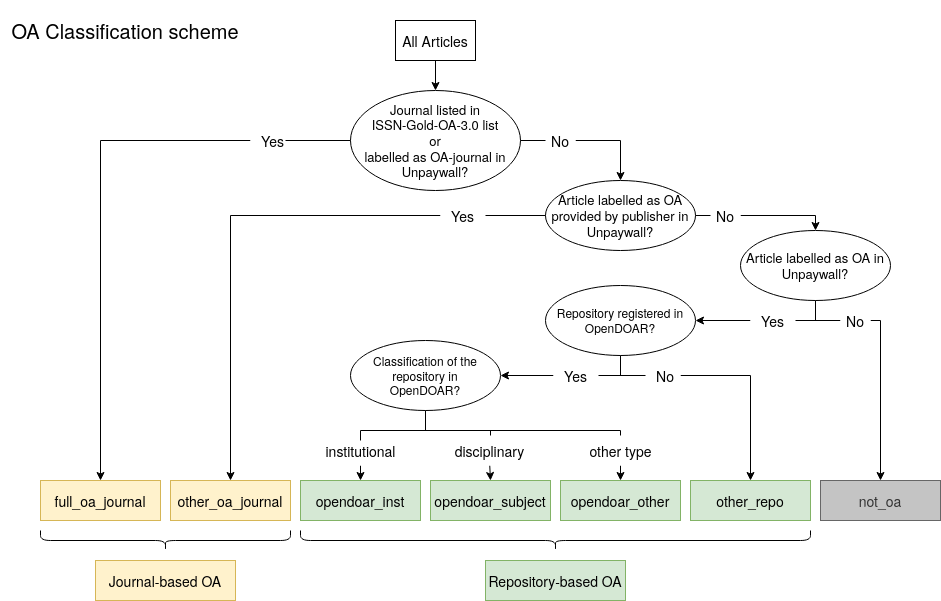

The diagram above was exported from draw.io. Its source (the exported page's mxGraphModel, read from the mxfile embedded in the PNG):
<mxGraphModel dx="1370" dy="767" grid="1" gridSize="10" guides="1" tooltips="1" connect="1" arrows="1" fold="1" page="1" pageScale="1" pageWidth="1100" pageHeight="850" math="0" shadow="0">
  <root>
    <mxCell id="0" />
    <mxCell id="1" parent="0" />
    <mxCell id="wetn2Jtp2Lw5Gj8ATLI--33" style="edgeStyle=orthogonalEdgeStyle;rounded=0;orthogonalLoop=1;jettySize=auto;html=1;exitX=0.5;exitY=1;exitDx=0;exitDy=0;entryX=0.5;entryY=0;entryDx=0;entryDy=0;" edge="1" parent="1" source="wetn2Jtp2Lw5Gj8ATLI--1" target="wetn2Jtp2Lw5Gj8ATLI--10">
      <mxGeometry relative="1" as="geometry" />
    </mxCell>
    <mxCell id="wetn2Jtp2Lw5Gj8ATLI--1" value="&lt;font style=&quot;font-size: 14px&quot;&gt;All Articles&lt;/font&gt;" style="rounded=0;whiteSpace=wrap;html=1;" vertex="1" parent="1">
      <mxGeometry x="415" y="30" width="80" height="40" as="geometry" />
    </mxCell>
    <mxCell id="wetn2Jtp2Lw5Gj8ATLI--2" value="&lt;font style=&quot;font-size: 14px&quot;&gt;not_oa&lt;/font&gt;" style="rounded=0;whiteSpace=wrap;html=1;strokeColor=#666666;fontColor=#333333;fillColor=#C4C4C4;" vertex="1" parent="1">
      <mxGeometry x="840" y="490" width="120" height="40" as="geometry" />
    </mxCell>
    <mxCell id="wetn2Jtp2Lw5Gj8ATLI--3" value="&lt;font style=&quot;font-size: 14px&quot;&gt;Journal-based OA&lt;/font&gt;" style="rounded=0;whiteSpace=wrap;html=1;fillColor=#fff2cc;strokeColor=#d6b656;" vertex="1" parent="1">
      <mxGeometry x="115" y="570" width="140" height="40" as="geometry" />
    </mxCell>
    <mxCell id="wetn2Jtp2Lw5Gj8ATLI--4" value="&lt;font style=&quot;font-size: 14px&quot;&gt;full_oa_journal&lt;/font&gt;" style="rounded=0;whiteSpace=wrap;html=1;fillColor=#fff2cc;strokeColor=#d6b656;" vertex="1" parent="1">
      <mxGeometry x="60" y="490" width="120" height="40" as="geometry" />
    </mxCell>
    <mxCell id="wetn2Jtp2Lw5Gj8ATLI--5" value="&lt;font style=&quot;font-size: 14px&quot;&gt;other_oa_journal&lt;/font&gt;" style="rounded=0;whiteSpace=wrap;html=1;fillColor=#fff2cc;strokeColor=#d6b656;" vertex="1" parent="1">
      <mxGeometry x="190" y="490" width="120" height="40" as="geometry" />
    </mxCell>
    <mxCell id="wetn2Jtp2Lw5Gj8ATLI--6" value="&lt;font style=&quot;font-size: 14px&quot;&gt;opendoar_inst&lt;/font&gt;" style="rounded=0;whiteSpace=wrap;html=1;fillColor=#d5e8d4;strokeColor=#82b366;" vertex="1" parent="1">
      <mxGeometry x="320" y="490" width="120" height="40" as="geometry" />
    </mxCell>
    <mxCell id="wetn2Jtp2Lw5Gj8ATLI--7" value="&lt;font style=&quot;font-size: 14px&quot;&gt;opendoar_subject&lt;/font&gt;" style="rounded=0;whiteSpace=wrap;html=1;fillColor=#d5e8d4;strokeColor=#82b366;" vertex="1" parent="1">
      <mxGeometry x="450" y="490" width="120" height="40" as="geometry" />
    </mxCell>
    <mxCell id="wetn2Jtp2Lw5Gj8ATLI--8" value="&lt;font style=&quot;font-size: 14px&quot;&gt;opendoar_other&lt;/font&gt;" style="rounded=0;whiteSpace=wrap;html=1;fillColor=#d5e8d4;strokeColor=#82b366;" vertex="1" parent="1">
      <mxGeometry x="580" y="490" width="120" height="40" as="geometry" />
    </mxCell>
    <mxCell id="wetn2Jtp2Lw5Gj8ATLI--9" value="&lt;font style=&quot;font-size: 14px&quot;&gt;other_repo&lt;/font&gt;" style="rounded=0;whiteSpace=wrap;html=1;fillColor=#d5e8d4;strokeColor=#82b366;" vertex="1" parent="1">
      <mxGeometry x="710" y="490" width="120" height="40" as="geometry" />
    </mxCell>
    <mxCell id="wetn2Jtp2Lw5Gj8ATLI--23" style="edgeStyle=orthogonalEdgeStyle;rounded=0;orthogonalLoop=1;jettySize=auto;html=1;exitX=0;exitY=0.5;exitDx=0;exitDy=0;" edge="1" parent="1" source="wetn2Jtp2Lw5Gj8ATLI--24" target="wetn2Jtp2Lw5Gj8ATLI--4">
      <mxGeometry relative="1" as="geometry" />
    </mxCell>
    <mxCell id="wetn2Jtp2Lw5Gj8ATLI--10" value="&lt;div style=&quot;font-size: 13px&quot;&gt;&lt;font style=&quot;font-size: 13px&quot;&gt;Journal listed in&lt;/font&gt;&lt;/div&gt;&lt;div style=&quot;font-size: 13px&quot;&gt;&lt;font style=&quot;font-size: 13px&quot;&gt;ISSN-Gold-OA-3.0 list&lt;/font&gt;&lt;/div&gt;&lt;div style=&quot;font-size: 13px&quot;&gt;&lt;font style=&quot;font-size: 13px&quot;&gt;or&lt;/font&gt;&lt;/div&gt;&lt;div style=&quot;font-size: 13px&quot;&gt;&lt;font style=&quot;font-size: 13px&quot;&gt;labelled as OA-journal in Unpaywall?&lt;/font&gt;&lt;/div&gt;" style="ellipse;whiteSpace=wrap;html=1;" vertex="1" parent="1">
      <mxGeometry x="370" y="100" width="170" height="100" as="geometry" />
    </mxCell>
    <mxCell id="wetn2Jtp2Lw5Gj8ATLI--11" value="&lt;font style=&quot;font-size: 14px&quot;&gt;Repository-based OA&lt;/font&gt;" style="rounded=0;whiteSpace=wrap;html=1;fillColor=#d5e8d4;strokeColor=#82b366;" vertex="1" parent="1">
      <mxGeometry x="505" y="570" width="140" height="40" as="geometry" />
    </mxCell>
    <mxCell id="wetn2Jtp2Lw5Gj8ATLI--12" value="&lt;font style=&quot;font-size: 13px&quot;&gt;Article labelled as OA provided by publisher in Unpaywall?&lt;/font&gt;" style="ellipse;whiteSpace=wrap;html=1;" vertex="1" parent="1">
      <mxGeometry x="565" y="190" width="150" height="70" as="geometry" />
    </mxCell>
    <mxCell id="wetn2Jtp2Lw5Gj8ATLI--13" value="&lt;font style=&quot;font-size: 20px&quot;&gt;OA Classification scheme&lt;/font&gt;" style="rounded=0;whiteSpace=wrap;html=1;fillColor=none;strokeColor=none;" vertex="1" parent="1">
      <mxGeometry x="20" y="10" width="250" height="60" as="geometry" />
    </mxCell>
    <mxCell id="wetn2Jtp2Lw5Gj8ATLI--14" value="" style="shape=curlyBracket;whiteSpace=wrap;html=1;rounded=1;fillColor=none;direction=north;" vertex="1" parent="1">
      <mxGeometry x="60" y="540" width="250" height="20" as="geometry" />
    </mxCell>
    <mxCell id="wetn2Jtp2Lw5Gj8ATLI--15" value="" style="shape=curlyBracket;whiteSpace=wrap;html=1;rounded=1;fillColor=none;direction=north;" vertex="1" parent="1">
      <mxGeometry x="320" y="540" width="510" height="20" as="geometry" />
    </mxCell>
    <mxCell id="wetn2Jtp2Lw5Gj8ATLI--24" value="&lt;font style=&quot;font-size: 14px&quot;&gt;Yes&lt;/font&gt;" style="text;html=1;strokeColor=none;align=center;verticalAlign=middle;whiteSpace=wrap;rounded=0;fillColor=#ffffff;" vertex="1" parent="1">
      <mxGeometry x="270" y="135" width="45" height="30" as="geometry" />
    </mxCell>
    <mxCell id="wetn2Jtp2Lw5Gj8ATLI--30" value="" style="line;strokeWidth=1;html=1;" vertex="1" parent="1">
      <mxGeometry x="305" y="145" width="65" height="10" as="geometry" />
    </mxCell>
    <mxCell id="wetn2Jtp2Lw5Gj8ATLI--37" style="edgeStyle=orthogonalEdgeStyle;rounded=0;orthogonalLoop=1;jettySize=auto;html=1;entryX=0.5;entryY=0;entryDx=0;entryDy=0;exitX=1;exitY=0.5;exitDx=0;exitDy=0;" edge="1" parent="1" source="wetn2Jtp2Lw5Gj8ATLI--34" target="wetn2Jtp2Lw5Gj8ATLI--12">
      <mxGeometry relative="1" as="geometry">
        <mxPoint x="650" y="150" as="sourcePoint" />
        <Array as="points">
          <mxPoint x="640" y="150" />
        </Array>
      </mxGeometry>
    </mxCell>
    <mxCell id="wetn2Jtp2Lw5Gj8ATLI--34" value="&lt;font style=&quot;font-size: 14px&quot;&gt;No&lt;/font&gt;" style="text;html=1;strokeColor=none;align=center;verticalAlign=middle;whiteSpace=wrap;rounded=0;fillColor=#ffffff;" vertex="1" parent="1">
      <mxGeometry x="565" y="135" width="30" height="30" as="geometry" />
    </mxCell>
    <mxCell id="wetn2Jtp2Lw5Gj8ATLI--35" value="" style="line;strokeWidth=1;html=1;" vertex="1" parent="1">
      <mxGeometry x="540" y="145" width="25" height="10" as="geometry" />
    </mxCell>
    <mxCell id="wetn2Jtp2Lw5Gj8ATLI--38" value="" style="line;strokeWidth=1;html=1;" vertex="1" parent="1">
      <mxGeometry x="500" y="220" width="65" height="10" as="geometry" />
    </mxCell>
    <mxCell id="wetn2Jtp2Lw5Gj8ATLI--43" style="edgeStyle=orthogonalEdgeStyle;rounded=0;orthogonalLoop=1;jettySize=auto;html=1;" edge="1" parent="1" source="wetn2Jtp2Lw5Gj8ATLI--39" target="wetn2Jtp2Lw5Gj8ATLI--5">
      <mxGeometry relative="1" as="geometry" />
    </mxCell>
    <mxCell id="wetn2Jtp2Lw5Gj8ATLI--39" value="&lt;font style=&quot;font-size: 14px&quot;&gt;Yes&lt;/font&gt;" style="text;html=1;strokeColor=none;align=center;verticalAlign=middle;whiteSpace=wrap;rounded=0;fillColor=#ffffff;" vertex="1" parent="1">
      <mxGeometry x="460" y="210" width="45" height="30" as="geometry" />
    </mxCell>
    <mxCell id="wetn2Jtp2Lw5Gj8ATLI--46" value="&lt;font style=&quot;font-size: 13px&quot;&gt;Article labelled as OA in Unpaywall?&lt;br&gt;&lt;/font&gt;" style="ellipse;whiteSpace=wrap;html=1;" vertex="1" parent="1">
      <mxGeometry x="760" y="240" width="150" height="70" as="geometry" />
    </mxCell>
    <mxCell id="wetn2Jtp2Lw5Gj8ATLI--47" value="Repository registered in OpenDOAR?" style="ellipse;whiteSpace=wrap;html=1;" vertex="1" parent="1">
      <mxGeometry x="565" y="295" width="150" height="70" as="geometry" />
    </mxCell>
    <mxCell id="wetn2Jtp2Lw5Gj8ATLI--48" value="&lt;div&gt;Classification of the repository in&lt;/div&gt;&lt;div&gt;OpenDOAR?&lt;/div&gt;" style="ellipse;whiteSpace=wrap;html=1;" vertex="1" parent="1">
      <mxGeometry x="370" y="350" width="150" height="70" as="geometry" />
    </mxCell>
    <mxCell id="wetn2Jtp2Lw5Gj8ATLI--50" style="edgeStyle=orthogonalEdgeStyle;rounded=0;orthogonalLoop=1;jettySize=auto;html=1;entryX=0.5;entryY=0;entryDx=0;entryDy=0;" edge="1" parent="1" source="wetn2Jtp2Lw5Gj8ATLI--49" target="wetn2Jtp2Lw5Gj8ATLI--46">
      <mxGeometry relative="1" as="geometry">
        <Array as="points">
          <mxPoint x="835" y="225" />
        </Array>
      </mxGeometry>
    </mxCell>
    <mxCell id="wetn2Jtp2Lw5Gj8ATLI--49" value="&lt;font style=&quot;font-size: 14px&quot;&gt;No&lt;/font&gt;" style="text;html=1;strokeColor=none;align=center;verticalAlign=middle;whiteSpace=wrap;rounded=0;fillColor=#ffffff;" vertex="1" parent="1">
      <mxGeometry x="730" y="210" width="30" height="30" as="geometry" />
    </mxCell>
    <mxCell id="wetn2Jtp2Lw5Gj8ATLI--51" value="" style="line;strokeWidth=1;html=1;" vertex="1" parent="1">
      <mxGeometry x="715" y="220" width="15" height="10" as="geometry" />
    </mxCell>
    <mxCell id="wetn2Jtp2Lw5Gj8ATLI--56" value="" style="line;strokeWidth=1;html=1;fillColor=none;direction=south;" vertex="1" parent="1">
      <mxGeometry x="830" y="310" width="10" height="20" as="geometry" />
    </mxCell>
    <mxCell id="wetn2Jtp2Lw5Gj8ATLI--59" value="" style="line;strokeWidth=1;html=1;" vertex="1" parent="1">
      <mxGeometry x="810" y="325" width="50" height="10" as="geometry" />
    </mxCell>
    <mxCell id="wetn2Jtp2Lw5Gj8ATLI--62" style="edgeStyle=orthogonalEdgeStyle;rounded=0;orthogonalLoop=1;jettySize=auto;html=1;exitX=0;exitY=0.5;exitDx=0;exitDy=0;entryX=1;entryY=0.5;entryDx=0;entryDy=0;" edge="1" parent="1" source="wetn2Jtp2Lw5Gj8ATLI--60" target="wetn2Jtp2Lw5Gj8ATLI--47">
      <mxGeometry relative="1" as="geometry" />
    </mxCell>
    <mxCell id="wetn2Jtp2Lw5Gj8ATLI--60" value="&lt;font style=&quot;font-size: 14px&quot;&gt;Yes&lt;/font&gt;" style="text;html=1;strokeColor=none;align=center;verticalAlign=middle;whiteSpace=wrap;rounded=0;fillColor=#ffffff;" vertex="1" parent="1">
      <mxGeometry x="770" y="315" width="45" height="30" as="geometry" />
    </mxCell>
    <mxCell id="wetn2Jtp2Lw5Gj8ATLI--63" style="edgeStyle=orthogonalEdgeStyle;rounded=0;orthogonalLoop=1;jettySize=auto;html=1;exitX=1;exitY=0.5;exitDx=0;exitDy=0;entryX=0.5;entryY=0;entryDx=0;entryDy=0;" edge="1" parent="1" source="wetn2Jtp2Lw5Gj8ATLI--61" target="wetn2Jtp2Lw5Gj8ATLI--2">
      <mxGeometry relative="1" as="geometry">
        <Array as="points">
          <mxPoint x="900" y="330" />
        </Array>
      </mxGeometry>
    </mxCell>
    <mxCell id="wetn2Jtp2Lw5Gj8ATLI--61" value="&lt;font style=&quot;font-size: 14px&quot;&gt;No&lt;/font&gt;" style="text;html=1;strokeColor=none;align=center;verticalAlign=middle;whiteSpace=wrap;rounded=0;fillColor=#ffffff;" vertex="1" parent="1">
      <mxGeometry x="860" y="315" width="30" height="30" as="geometry" />
    </mxCell>
    <mxCell id="wetn2Jtp2Lw5Gj8ATLI--64" value="" style="line;strokeWidth=1;html=1;fillColor=none;direction=south;" vertex="1" parent="1">
      <mxGeometry x="635" y="365" width="10" height="20" as="geometry" />
    </mxCell>
    <mxCell id="wetn2Jtp2Lw5Gj8ATLI--65" value="" style="line;strokeWidth=1;html=1;" vertex="1" parent="1">
      <mxGeometry x="615" y="380" width="50" height="10" as="geometry" />
    </mxCell>
    <mxCell id="wetn2Jtp2Lw5Gj8ATLI--69" style="edgeStyle=orthogonalEdgeStyle;rounded=0;orthogonalLoop=1;jettySize=auto;html=1;exitX=0;exitY=0.5;exitDx=0;exitDy=0;" edge="1" parent="1" source="wetn2Jtp2Lw5Gj8ATLI--66" target="wetn2Jtp2Lw5Gj8ATLI--48">
      <mxGeometry relative="1" as="geometry" />
    </mxCell>
    <mxCell id="wetn2Jtp2Lw5Gj8ATLI--66" value="&lt;font style=&quot;font-size: 14px&quot;&gt;Yes&lt;/font&gt;" style="text;html=1;strokeColor=none;align=center;verticalAlign=middle;whiteSpace=wrap;rounded=0;fillColor=#ffffff;" vertex="1" parent="1">
      <mxGeometry x="573" y="370" width="45" height="30" as="geometry" />
    </mxCell>
    <mxCell id="wetn2Jtp2Lw5Gj8ATLI--68" style="edgeStyle=orthogonalEdgeStyle;rounded=0;orthogonalLoop=1;jettySize=auto;html=1;exitX=1;exitY=0.5;exitDx=0;exitDy=0;" edge="1" parent="1" source="wetn2Jtp2Lw5Gj8ATLI--67" target="wetn2Jtp2Lw5Gj8ATLI--9">
      <mxGeometry relative="1" as="geometry" />
    </mxCell>
    <mxCell id="wetn2Jtp2Lw5Gj8ATLI--67" value="&lt;font style=&quot;font-size: 14px&quot;&gt;No&lt;/font&gt;" style="text;html=1;strokeColor=none;align=center;verticalAlign=middle;whiteSpace=wrap;rounded=0;fillColor=#ffffff;" vertex="1" parent="1">
      <mxGeometry x="670" y="370" width="30" height="30" as="geometry" />
    </mxCell>
    <mxCell id="wetn2Jtp2Lw5Gj8ATLI--70" value="" style="line;strokeWidth=1;html=1;fillColor=none;direction=south;" vertex="1" parent="1">
      <mxGeometry x="440" y="420" width="10" height="20" as="geometry" />
    </mxCell>
    <mxCell id="wetn2Jtp2Lw5Gj8ATLI--71" value="" style="line;strokeWidth=1;html=1;" vertex="1" parent="1">
      <mxGeometry x="380" y="435" width="260" height="10" as="geometry" />
    </mxCell>
    <mxCell id="wetn2Jtp2Lw5Gj8ATLI--73" style="edgeStyle=orthogonalEdgeStyle;rounded=0;orthogonalLoop=1;jettySize=auto;html=1;exitX=0.5;exitY=1;exitDx=0;exitDy=0;entryX=0.5;entryY=0;entryDx=0;entryDy=0;" edge="1" parent="1" source="wetn2Jtp2Lw5Gj8ATLI--72" target="wetn2Jtp2Lw5Gj8ATLI--6">
      <mxGeometry relative="1" as="geometry" />
    </mxCell>
    <mxCell id="wetn2Jtp2Lw5Gj8ATLI--72" value="&lt;font style=&quot;font-size: 14px&quot;&gt;institutional&lt;/font&gt;" style="text;html=1;strokeColor=none;align=center;verticalAlign=middle;whiteSpace=wrap;rounded=0;fillColor=#ffffff;" vertex="1" parent="1">
      <mxGeometry x="338.75" y="445" width="82.5" height="30" as="geometry" />
    </mxCell>
    <mxCell id="wetn2Jtp2Lw5Gj8ATLI--74" value="" style="line;strokeWidth=1;html=1;fillColor=none;direction=south;" vertex="1" parent="1">
      <mxGeometry x="375" y="440" width="10" height="10" as="geometry" />
    </mxCell>
    <mxCell id="wetn2Jtp2Lw5Gj8ATLI--75" value="" style="line;strokeWidth=1;html=1;fillColor=none;direction=south;" vertex="1" parent="1">
      <mxGeometry x="505" y="440" width="10" height="10" as="geometry" />
    </mxCell>
    <mxCell id="wetn2Jtp2Lw5Gj8ATLI--76" value="" style="line;strokeWidth=1;html=1;fillColor=none;direction=south;" vertex="1" parent="1">
      <mxGeometry x="635" y="440" width="10" height="10" as="geometry" />
    </mxCell>
    <mxCell id="wetn2Jtp2Lw5Gj8ATLI--80" style="edgeStyle=orthogonalEdgeStyle;rounded=0;orthogonalLoop=1;jettySize=auto;html=1;exitX=0.5;exitY=1;exitDx=0;exitDy=0;entryX=0.5;entryY=0;entryDx=0;entryDy=0;" edge="1" parent="1" source="wetn2Jtp2Lw5Gj8ATLI--77" target="wetn2Jtp2Lw5Gj8ATLI--7">
      <mxGeometry relative="1" as="geometry" />
    </mxCell>
    <mxCell id="wetn2Jtp2Lw5Gj8ATLI--77" value="&lt;font style=&quot;font-size: 14px&quot;&gt;disciplinary&lt;/font&gt;" style="text;html=1;strokeColor=none;align=center;verticalAlign=middle;whiteSpace=wrap;rounded=0;fillColor=#ffffff;" vertex="1" parent="1">
      <mxGeometry x="468" y="445" width="82.5" height="30" as="geometry" />
    </mxCell>
    <mxCell id="wetn2Jtp2Lw5Gj8ATLI--83" style="edgeStyle=orthogonalEdgeStyle;rounded=0;orthogonalLoop=1;jettySize=auto;html=1;exitX=0.5;exitY=1;exitDx=0;exitDy=0;entryX=0.5;entryY=0;entryDx=0;entryDy=0;" edge="1" parent="1" source="wetn2Jtp2Lw5Gj8ATLI--78" target="wetn2Jtp2Lw5Gj8ATLI--8">
      <mxGeometry relative="1" as="geometry" />
    </mxCell>
    <mxCell id="wetn2Jtp2Lw5Gj8ATLI--78" value="&lt;font style=&quot;font-size: 14px&quot;&gt;other type&lt;br&gt;&lt;/font&gt;" style="text;html=1;strokeColor=none;align=center;verticalAlign=middle;whiteSpace=wrap;rounded=0;fillColor=#ffffff;" vertex="1" parent="1">
      <mxGeometry x="577.5" y="445" width="125" height="30" as="geometry" />
    </mxCell>
  </root>
</mxGraphModel>